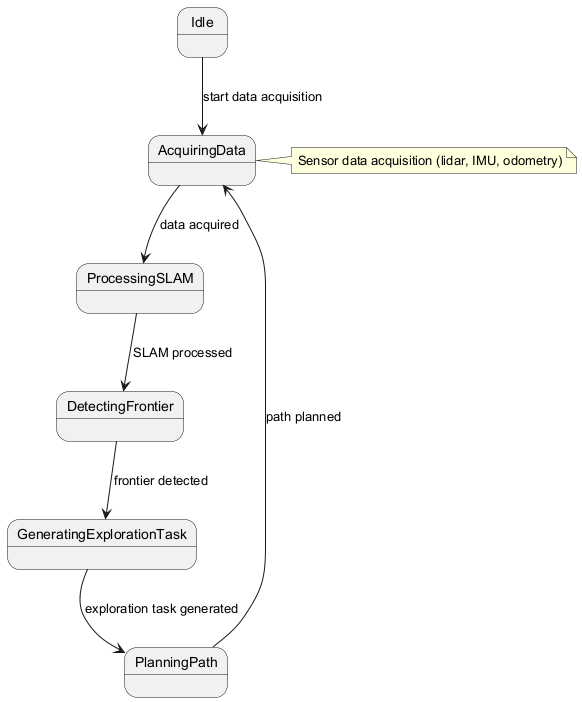

The diagram above was rendered by PlantUML. Its source (embedded in the PNG):
@startuml
state Idle
state AcquiringData
state ProcessingSLAM
state DetectingFrontier
state GeneratingExplorationTask
state PlanningPath

Idle --> AcquiringData : start data acquisition
AcquiringData --> ProcessingSLAM : data acquired
ProcessingSLAM --> DetectingFrontier : SLAM processed
DetectingFrontier --> GeneratingExplorationTask : frontier detected
GeneratingExplorationTask --> PlanningPath : exploration task generated
PlanningPath --> AcquiringData : path planned

note right of AcquiringData : Sensor data acquisition (lidar, IMU, odometry)
@enduml